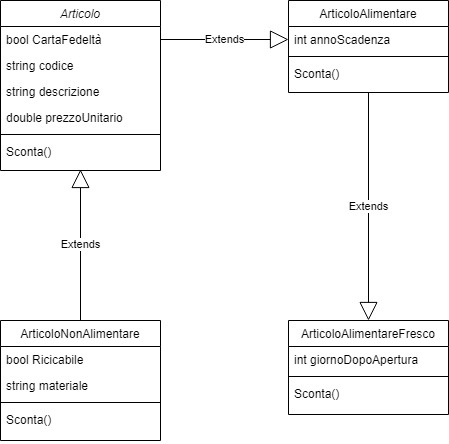

The diagram above was exported from draw.io. Its source (the exported page's mxGraphModel, read from the mxfile embedded in the PNG):
<mxGraphModel dx="1434" dy="772" grid="1" gridSize="10" guides="1" tooltips="1" connect="1" arrows="1" fold="1" page="1" pageScale="1" pageWidth="827" pageHeight="1169" math="0" shadow="0">
  <root>
    <mxCell id="WIyWlLk6GJQsqaUBKTNV-0" />
    <mxCell id="WIyWlLk6GJQsqaUBKTNV-1" parent="WIyWlLk6GJQsqaUBKTNV-0" />
    <mxCell id="zkfFHV4jXpPFQw0GAbJ--0" value="Articolo" style="swimlane;fontStyle=2;align=center;verticalAlign=top;childLayout=stackLayout;horizontal=1;startSize=26;horizontalStack=0;resizeParent=1;resizeLast=0;collapsible=1;marginBottom=0;rounded=0;shadow=0;strokeWidth=1;" parent="WIyWlLk6GJQsqaUBKTNV-1" vertex="1">
      <mxGeometry x="220" y="120" width="160" height="170" as="geometry">
        <mxRectangle x="230" y="140" width="160" height="26" as="alternateBounds" />
      </mxGeometry>
    </mxCell>
    <mxCell id="zkfFHV4jXpPFQw0GAbJ--3" value="bool CartaFedeltà" style="text;align=left;verticalAlign=top;spacingLeft=4;spacingRight=4;overflow=hidden;rotatable=0;points=[[0,0.5],[1,0.5]];portConstraint=eastwest;rounded=0;shadow=0;html=0;" parent="zkfFHV4jXpPFQw0GAbJ--0" vertex="1">
      <mxGeometry y="26" width="160" height="26" as="geometry" />
    </mxCell>
    <mxCell id="4qi1DRBft5WPjXT7l-sU-4" value="string codice" style="text;align=left;verticalAlign=top;spacingLeft=4;spacingRight=4;overflow=hidden;rotatable=0;points=[[0,0.5],[1,0.5]];portConstraint=eastwest;rounded=0;shadow=0;html=0;" vertex="1" parent="zkfFHV4jXpPFQw0GAbJ--0">
      <mxGeometry y="52" width="160" height="26" as="geometry" />
    </mxCell>
    <mxCell id="4qi1DRBft5WPjXT7l-sU-5" value="string descrizione" style="text;align=left;verticalAlign=top;spacingLeft=4;spacingRight=4;overflow=hidden;rotatable=0;points=[[0,0.5],[1,0.5]];portConstraint=eastwest;rounded=0;shadow=0;html=0;" vertex="1" parent="zkfFHV4jXpPFQw0GAbJ--0">
      <mxGeometry y="78" width="160" height="26" as="geometry" />
    </mxCell>
    <mxCell id="4qi1DRBft5WPjXT7l-sU-6" value="double prezzoUnitario&#10;" style="text;align=left;verticalAlign=top;spacingLeft=4;spacingRight=4;overflow=hidden;rotatable=0;points=[[0,0.5],[1,0.5]];portConstraint=eastwest;rounded=0;shadow=0;html=0;" vertex="1" parent="zkfFHV4jXpPFQw0GAbJ--0">
      <mxGeometry y="104" width="160" height="26" as="geometry" />
    </mxCell>
    <mxCell id="zkfFHV4jXpPFQw0GAbJ--4" value="" style="line;html=1;strokeWidth=1;align=left;verticalAlign=middle;spacingTop=-1;spacingLeft=3;spacingRight=3;rotatable=0;labelPosition=right;points=[];portConstraint=eastwest;" parent="zkfFHV4jXpPFQw0GAbJ--0" vertex="1">
      <mxGeometry y="130" width="160" height="8" as="geometry" />
    </mxCell>
    <mxCell id="zkfFHV4jXpPFQw0GAbJ--5" value="Sconta()" style="text;align=left;verticalAlign=top;spacingLeft=4;spacingRight=4;overflow=hidden;rotatable=0;points=[[0,0.5],[1,0.5]];portConstraint=eastwest;" parent="zkfFHV4jXpPFQw0GAbJ--0" vertex="1">
      <mxGeometry y="138" width="160" height="26" as="geometry" />
    </mxCell>
    <mxCell id="zkfFHV4jXpPFQw0GAbJ--6" value="ArticoloNonAlimentare" style="swimlane;fontStyle=0;align=center;verticalAlign=top;childLayout=stackLayout;horizontal=1;startSize=26;horizontalStack=0;resizeParent=1;resizeLast=0;collapsible=1;marginBottom=0;rounded=0;shadow=0;strokeWidth=1;" parent="WIyWlLk6GJQsqaUBKTNV-1" vertex="1">
      <mxGeometry x="220" y="440" width="160" height="120" as="geometry">
        <mxRectangle x="130" y="380" width="160" height="26" as="alternateBounds" />
      </mxGeometry>
    </mxCell>
    <mxCell id="zkfFHV4jXpPFQw0GAbJ--8" value="bool Ricicabile" style="text;align=left;verticalAlign=top;spacingLeft=4;spacingRight=4;overflow=hidden;rotatable=0;points=[[0,0.5],[1,0.5]];portConstraint=eastwest;rounded=0;shadow=0;html=0;" parent="zkfFHV4jXpPFQw0GAbJ--6" vertex="1">
      <mxGeometry y="26" width="160" height="26" as="geometry" />
    </mxCell>
    <mxCell id="4qi1DRBft5WPjXT7l-sU-12" value="string materiale" style="text;align=left;verticalAlign=top;spacingLeft=4;spacingRight=4;overflow=hidden;rotatable=0;points=[[0,0.5],[1,0.5]];portConstraint=eastwest;rounded=0;shadow=0;html=0;" vertex="1" parent="zkfFHV4jXpPFQw0GAbJ--6">
      <mxGeometry y="52" width="160" height="26" as="geometry" />
    </mxCell>
    <mxCell id="zkfFHV4jXpPFQw0GAbJ--9" value="" style="line;html=1;strokeWidth=1;align=left;verticalAlign=middle;spacingTop=-1;spacingLeft=3;spacingRight=3;rotatable=0;labelPosition=right;points=[];portConstraint=eastwest;" parent="zkfFHV4jXpPFQw0GAbJ--6" vertex="1">
      <mxGeometry y="78" width="160" height="8" as="geometry" />
    </mxCell>
    <mxCell id="4qi1DRBft5WPjXT7l-sU-13" value="Sconta()" style="text;align=left;verticalAlign=top;spacingLeft=4;spacingRight=4;overflow=hidden;rotatable=0;points=[[0,0.5],[1,0.5]];portConstraint=eastwest;" vertex="1" parent="zkfFHV4jXpPFQw0GAbJ--6">
      <mxGeometry y="86" width="160" height="34" as="geometry" />
    </mxCell>
    <mxCell id="zkfFHV4jXpPFQw0GAbJ--13" value="ArticoloAlimentareFresco" style="swimlane;fontStyle=0;align=center;verticalAlign=top;childLayout=stackLayout;horizontal=1;startSize=26;horizontalStack=0;resizeParent=1;resizeLast=0;collapsible=1;marginBottom=0;rounded=0;shadow=0;strokeWidth=1;" parent="WIyWlLk6GJQsqaUBKTNV-1" vertex="1">
      <mxGeometry x="508" y="440" width="160" height="94" as="geometry">
        <mxRectangle x="340" y="380" width="170" height="26" as="alternateBounds" />
      </mxGeometry>
    </mxCell>
    <mxCell id="4qi1DRBft5WPjXT7l-sU-16" value="int giornoDopoApertura" style="text;align=left;verticalAlign=top;spacingLeft=4;spacingRight=4;overflow=hidden;rotatable=0;points=[[0,0.5],[1,0.5]];portConstraint=eastwest;" vertex="1" parent="zkfFHV4jXpPFQw0GAbJ--13">
      <mxGeometry y="26" width="160" height="26" as="geometry" />
    </mxCell>
    <mxCell id="zkfFHV4jXpPFQw0GAbJ--15" value="" style="line;html=1;strokeWidth=1;align=left;verticalAlign=middle;spacingTop=-1;spacingLeft=3;spacingRight=3;rotatable=0;labelPosition=right;points=[];portConstraint=eastwest;" parent="zkfFHV4jXpPFQw0GAbJ--13" vertex="1">
      <mxGeometry y="52" width="160" height="8" as="geometry" />
    </mxCell>
    <mxCell id="4qi1DRBft5WPjXT7l-sU-18" value="Sconta()" style="text;align=left;verticalAlign=top;spacingLeft=4;spacingRight=4;overflow=hidden;rotatable=0;points=[[0,0.5],[1,0.5]];portConstraint=eastwest;" vertex="1" parent="zkfFHV4jXpPFQw0GAbJ--13">
      <mxGeometry y="60" width="160" height="34" as="geometry" />
    </mxCell>
    <mxCell id="zkfFHV4jXpPFQw0GAbJ--17" value="ArticoloAlimentare" style="swimlane;fontStyle=0;align=center;verticalAlign=top;childLayout=stackLayout;horizontal=1;startSize=26;horizontalStack=0;resizeParent=1;resizeLast=0;collapsible=1;marginBottom=0;rounded=0;shadow=0;strokeWidth=1;" parent="WIyWlLk6GJQsqaUBKTNV-1" vertex="1">
      <mxGeometry x="508" y="120" width="160" height="92" as="geometry">
        <mxRectangle x="550" y="140" width="160" height="26" as="alternateBounds" />
      </mxGeometry>
    </mxCell>
    <mxCell id="zkfFHV4jXpPFQw0GAbJ--19" value="int annoScadenza" style="text;align=left;verticalAlign=top;spacingLeft=4;spacingRight=4;overflow=hidden;rotatable=0;points=[[0,0.5],[1,0.5]];portConstraint=eastwest;rounded=0;shadow=0;html=0;" parent="zkfFHV4jXpPFQw0GAbJ--17" vertex="1">
      <mxGeometry y="26" width="160" height="26" as="geometry" />
    </mxCell>
    <mxCell id="zkfFHV4jXpPFQw0GAbJ--23" value="" style="line;html=1;strokeWidth=1;align=left;verticalAlign=middle;spacingTop=-1;spacingLeft=3;spacingRight=3;rotatable=0;labelPosition=right;points=[];portConstraint=eastwest;" parent="zkfFHV4jXpPFQw0GAbJ--17" vertex="1">
      <mxGeometry y="52" width="160" height="8" as="geometry" />
    </mxCell>
    <mxCell id="zkfFHV4jXpPFQw0GAbJ--24" value="Sconta()" style="text;align=left;verticalAlign=top;spacingLeft=4;spacingRight=4;overflow=hidden;rotatable=0;points=[[0,0.5],[1,0.5]];portConstraint=eastwest;" parent="zkfFHV4jXpPFQw0GAbJ--17" vertex="1">
      <mxGeometry y="60" width="160" height="32" as="geometry" />
    </mxCell>
    <mxCell id="4qi1DRBft5WPjXT7l-sU-22" value="Extends" style="endArrow=block;endSize=16;endFill=0;html=1;rounded=0;exitX=0.5;exitY=0;exitDx=0;exitDy=0;entryX=0.5;entryY=1.192;entryDx=0;entryDy=0;entryPerimeter=0;" edge="1" parent="WIyWlLk6GJQsqaUBKTNV-1" source="zkfFHV4jXpPFQw0GAbJ--6" target="zkfFHV4jXpPFQw0GAbJ--5">
      <mxGeometry width="160" relative="1" as="geometry">
        <mxPoint x="440" y="360" as="sourcePoint" />
        <mxPoint x="600" y="360" as="targetPoint" />
      </mxGeometry>
    </mxCell>
    <mxCell id="4qi1DRBft5WPjXT7l-sU-23" value="Extends" style="endArrow=block;endSize=16;endFill=0;html=1;rounded=0;exitX=1;exitY=0.5;exitDx=0;exitDy=0;entryX=0;entryY=0.5;entryDx=0;entryDy=0;" edge="1" parent="WIyWlLk6GJQsqaUBKTNV-1" source="zkfFHV4jXpPFQw0GAbJ--3" target="zkfFHV4jXpPFQw0GAbJ--19">
      <mxGeometry width="160" relative="1" as="geometry">
        <mxPoint x="440" y="360" as="sourcePoint" />
        <mxPoint x="500" y="173" as="targetPoint" />
      </mxGeometry>
    </mxCell>
    <mxCell id="4qi1DRBft5WPjXT7l-sU-24" value="Extends" style="endArrow=block;endSize=16;endFill=0;html=1;rounded=0;exitX=0.5;exitY=1;exitDx=0;exitDy=0;entryX=0.5;entryY=0;entryDx=0;entryDy=0;exitPerimeter=0;" edge="1" parent="WIyWlLk6GJQsqaUBKTNV-1" source="zkfFHV4jXpPFQw0GAbJ--24" target="zkfFHV4jXpPFQw0GAbJ--13">
      <mxGeometry width="160" relative="1" as="geometry">
        <mxPoint x="390" y="247" as="sourcePoint" />
        <mxPoint x="518" y="247" as="targetPoint" />
      </mxGeometry>
    </mxCell>
  </root>
</mxGraphModel>